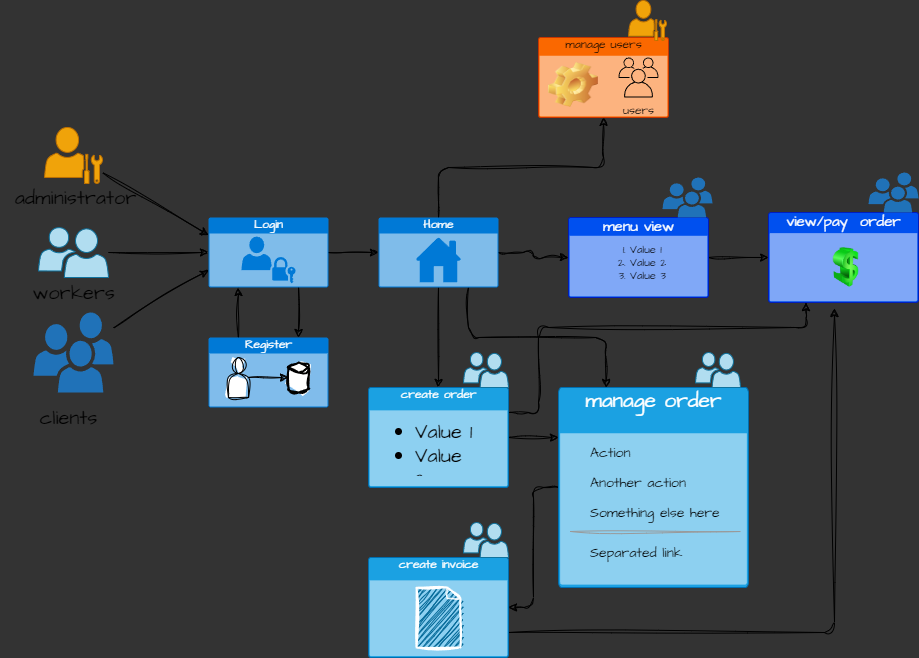

The diagram above was exported from draw.io. Its source (the exported page's mxGraphModel, read from the mxfile embedded in the PNG):
<mxGraphModel dx="1070" dy="787" grid="0" gridSize="10" guides="1" tooltips="1" connect="1" arrows="1" fold="1" page="1" pageScale="1" pageWidth="850" pageHeight="1100" background="#333333" math="0" shadow="0">
  <root>
    <mxCell id="0" />
    <mxCell id="1" parent="0" />
    <mxCell id="6" style="edgeStyle=none;sketch=1;hachureGap=4;jiggle=2;curveFitting=1;html=1;entryX=0;entryY=0.25;entryDx=0;entryDy=0;entryPerimeter=0;fontFamily=Architects Daughter;fontSource=https%3A%2F%2Ffonts.googleapis.com%2Fcss%3Ffamily%3DArchitects%2BDaughter;fontSize=16;" edge="1" parent="1" source="2" target="5">
      <mxGeometry relative="1" as="geometry" />
    </mxCell>
    <mxCell id="2" value="" style="sketch=0;pointerEvents=1;shadow=0;dashed=0;html=1;strokeColor=#BD7000;fillColor=#f0a30a;labelPosition=center;verticalLabelPosition=bottom;verticalAlign=top;outlineConnect=0;align=center;shape=mxgraph.office.users.administrator;hachureGap=4;jiggle=2;curveFitting=1;fontFamily=Architects Daughter;fontSource=https%3A%2F%2Ffonts.googleapis.com%2Fcss%3Ffamily%3DArchitects%2BDaughter;fontSize=20;fontColor=#000000;" vertex="1" parent="1">
      <mxGeometry x="46" y="170" width="58" height="56" as="geometry" />
    </mxCell>
    <mxCell id="8" style="edgeStyle=none;sketch=1;hachureGap=4;jiggle=2;curveFitting=1;html=1;entryX=0;entryY=0.5;entryDx=0;entryDy=0;entryPerimeter=0;fontFamily=Architects Daughter;fontSource=https%3A%2F%2Ffonts.googleapis.com%2Fcss%3Ffamily%3DArchitects%2BDaughter;fontSize=16;" edge="1" parent="1" source="3" target="5">
      <mxGeometry relative="1" as="geometry" />
    </mxCell>
    <mxCell id="3" value="" style="sketch=0;pointerEvents=1;shadow=0;dashed=0;html=1;strokeColor=#10739e;labelPosition=center;verticalLabelPosition=bottom;verticalAlign=top;align=center;fillColor=#b1ddf0;shape=mxgraph.mscae.intune.user_group;hachureGap=4;jiggle=2;curveFitting=1;fontFamily=Architects Daughter;fontSource=https%3A%2F%2Ffonts.googleapis.com%2Fcss%3Ffamily%3DArchitects%2BDaughter;fontSize=20;" vertex="1" parent="1">
      <mxGeometry x="40" y="270" width="70" height="50" as="geometry" />
    </mxCell>
    <mxCell id="7" style="edgeStyle=none;sketch=1;hachureGap=4;jiggle=2;curveFitting=1;html=1;entryX=0;entryY=0.75;entryDx=0;entryDy=0;entryPerimeter=0;fontFamily=Architects Daughter;fontSource=https%3A%2F%2Ffonts.googleapis.com%2Fcss%3Ffamily%3DArchitects%2BDaughter;fontSize=16;" edge="1" parent="1" source="4" target="5">
      <mxGeometry relative="1" as="geometry" />
    </mxCell>
    <mxCell id="4" value="" style="sketch=0;pointerEvents=1;shadow=0;dashed=0;html=1;strokeColor=none;labelPosition=center;verticalLabelPosition=bottom;verticalAlign=top;outlineConnect=0;align=center;shape=mxgraph.office.users.users;fillColor=#2072B8;hachureGap=4;jiggle=2;curveFitting=1;fontFamily=Architects Daughter;fontSource=https%3A%2F%2Ffonts.googleapis.com%2Fcss%3Ffamily%3DArchitects%2BDaughter;fontSize=20;" vertex="1" parent="1">
      <mxGeometry x="35" y="355" width="80" height="80" as="geometry" />
    </mxCell>
    <mxCell id="14" style="edgeStyle=none;sketch=1;hachureGap=4;jiggle=2;curveFitting=1;html=1;exitX=0.75;exitY=1;exitDx=0;exitDy=0;exitPerimeter=0;entryX=0.75;entryY=0;entryDx=0;entryDy=0;entryPerimeter=0;fontFamily=Architects Daughter;fontSource=https%3A%2F%2Ffonts.googleapis.com%2Fcss%3Ffamily%3DArchitects%2BDaughter;fontSize=16;" edge="1" parent="1" source="5" target="10">
      <mxGeometry relative="1" as="geometry" />
    </mxCell>
    <mxCell id="26" style="edgeStyle=none;sketch=1;hachureGap=4;jiggle=2;curveFitting=1;html=1;entryX=0;entryY=0.5;entryDx=0;entryDy=0;entryPerimeter=0;fontFamily=Architects Daughter;fontSource=https%3A%2F%2Ffonts.googleapis.com%2Fcss%3Ffamily%3DArchitects%2BDaughter;fontSize=16;" edge="1" parent="1" source="5" target="9">
      <mxGeometry relative="1" as="geometry" />
    </mxCell>
    <mxCell id="5" value="Login" style="html=1;strokeColor=none;fillColor=#0079D6;labelPosition=center;verticalLabelPosition=middle;verticalAlign=top;align=center;fontSize=12;outlineConnect=0;spacingTop=-6;fontColor=#FFFFFF;sketch=0;shape=mxgraph.sitemap.login;hachureGap=4;jiggle=2;curveFitting=1;fontFamily=Architects Daughter;fontSource=https%3A%2F%2Ffonts.googleapis.com%2Fcss%3Ffamily%3DArchitects%2BDaughter;" vertex="1" parent="1">
      <mxGeometry x="210" y="260" width="120" height="70" as="geometry" />
    </mxCell>
    <mxCell id="28" style="edgeStyle=orthogonalEdgeStyle;sketch=1;hachureGap=4;jiggle=2;curveFitting=1;html=1;exitX=0.5;exitY=0;exitDx=0;exitDy=0;exitPerimeter=0;entryX=0.5;entryY=1;entryDx=0;entryDy=0;entryPerimeter=0;fontFamily=Architects Daughter;fontSource=https%3A%2F%2Ffonts.googleapis.com%2Fcss%3Ffamily%3DArchitects%2BDaughter;fontSize=16;" edge="1" parent="1" source="9" target="16">
      <mxGeometry relative="1" as="geometry" />
    </mxCell>
    <mxCell id="36" style="edgeStyle=orthogonalEdgeStyle;sketch=1;hachureGap=4;jiggle=2;curveFitting=1;html=1;exitX=0.5;exitY=1;exitDx=0;exitDy=0;exitPerimeter=0;fontFamily=Architects Daughter;fontSource=https%3A%2F%2Ffonts.googleapis.com%2Fcss%3Ffamily%3DArchitects%2BDaughter;fontSize=16;" edge="1" parent="1" source="9" target="33">
      <mxGeometry relative="1" as="geometry" />
    </mxCell>
    <mxCell id="70" style="edgeStyle=orthogonalEdgeStyle;sketch=1;hachureGap=4;jiggle=2;curveFitting=1;html=1;fontFamily=Architects Daughter;fontSource=https%3A%2F%2Ffonts.googleapis.com%2Fcss%3Ffamily%3DArchitects%2BDaughter;fontSize=11;" edge="1" parent="1" source="9" target="29">
      <mxGeometry relative="1" as="geometry" />
    </mxCell>
    <mxCell id="75" style="edgeStyle=orthogonalEdgeStyle;sketch=1;hachureGap=4;jiggle=2;curveFitting=1;html=1;exitX=0.75;exitY=1;exitDx=0;exitDy=0;exitPerimeter=0;entryX=0.25;entryY=0;entryDx=0;entryDy=0;entryPerimeter=0;fontFamily=Architects Daughter;fontSource=https%3A%2F%2Ffonts.googleapis.com%2Fcss%3Ffamily%3DArchitects%2BDaughter;fontSize=15;" edge="1" parent="1" source="9" target="39">
      <mxGeometry relative="1" as="geometry" />
    </mxCell>
    <mxCell id="9" value="Home" style="html=1;strokeColor=none;fillColor=#0079D6;labelPosition=center;verticalLabelPosition=middle;verticalAlign=top;align=center;fontSize=12;outlineConnect=0;spacingTop=-6;fontColor=#FFFFFF;sketch=0;shape=mxgraph.sitemap.home;hachureGap=4;jiggle=2;curveFitting=1;fontFamily=Architects Daughter;fontSource=https%3A%2F%2Ffonts.googleapis.com%2Fcss%3Ffamily%3DArchitects%2BDaughter;" vertex="1" parent="1">
      <mxGeometry x="380" y="260" width="120" height="70" as="geometry" />
    </mxCell>
    <mxCell id="15" style="edgeStyle=none;sketch=1;hachureGap=4;jiggle=2;curveFitting=1;html=1;exitX=0.25;exitY=0;exitDx=0;exitDy=0;exitPerimeter=0;entryX=0.25;entryY=1;entryDx=0;entryDy=0;entryPerimeter=0;fontFamily=Architects Daughter;fontSource=https%3A%2F%2Ffonts.googleapis.com%2Fcss%3Ffamily%3DArchitects%2BDaughter;fontSize=16;" edge="1" parent="1" source="10" target="5">
      <mxGeometry relative="1" as="geometry" />
    </mxCell>
    <mxCell id="10" value="Register" style="html=1;strokeColor=none;fillColor=#0079D6;labelPosition=center;verticalLabelPosition=middle;verticalAlign=top;align=center;fontSize=12;outlineConnect=0;spacingTop=-6;fontColor=#FFFFFF;sketch=0;shape=mxgraph.sitemap.page;hachureGap=4;jiggle=2;curveFitting=1;fontFamily=Architects Daughter;fontSource=https%3A%2F%2Ffonts.googleapis.com%2Fcss%3Ffamily%3DArchitects%2BDaughter;" vertex="1" parent="1">
      <mxGeometry x="210" y="380" width="120" height="70" as="geometry" />
    </mxCell>
    <mxCell id="11" value="" style="strokeWidth=2;html=1;shape=mxgraph.flowchart.database;whiteSpace=wrap;sketch=1;hachureGap=4;jiggle=2;curveFitting=1;fontFamily=Architects Daughter;fontSource=https%3A%2F%2Ffonts.googleapis.com%2Fcss%3Ffamily%3DArchitects%2BDaughter;fontSize=20;" vertex="1" parent="1">
      <mxGeometry x="290" y="405" width="20" height="30" as="geometry" />
    </mxCell>
    <mxCell id="13" style="edgeStyle=none;sketch=1;hachureGap=4;jiggle=2;curveFitting=1;html=1;fontFamily=Architects Daughter;fontSource=https%3A%2F%2Ffonts.googleapis.com%2Fcss%3Ffamily%3DArchitects%2BDaughter;fontSize=16;" edge="1" parent="1" source="12" target="11">
      <mxGeometry relative="1" as="geometry" />
    </mxCell>
    <mxCell id="12" value="" style="shape=actor;whiteSpace=wrap;html=1;sketch=1;hachureGap=4;jiggle=2;curveFitting=1;fontFamily=Architects Daughter;fontSource=https%3A%2F%2Ffonts.googleapis.com%2Fcss%3Ffamily%3DArchitects%2BDaughter;fontSize=20;" vertex="1" parent="1">
      <mxGeometry x="230" y="400" width="20" height="40" as="geometry" />
    </mxCell>
    <mxCell id="16" value="manage users" style="html=1;strokeColor=#C73500;fillColor=#fa6800;labelPosition=center;verticalLabelPosition=middle;verticalAlign=top;align=center;fontSize=12;outlineConnect=0;spacingTop=-6;fontColor=#000000;sketch=0;shape=mxgraph.sitemap.page;hachureGap=4;jiggle=2;curveFitting=1;fontFamily=Architects Daughter;fontSource=https%3A%2F%2Ffonts.googleapis.com%2Fcss%3Ffamily%3DArchitects%2BDaughter;" vertex="1" parent="1">
      <mxGeometry x="540" y="80" width="130" height="80" as="geometry" />
    </mxCell>
    <mxCell id="19" style="edgeStyle=none;sketch=1;hachureGap=4;jiggle=2;curveFitting=1;html=1;fontFamily=Architects Daughter;fontSource=https%3A%2F%2Ffonts.googleapis.com%2Fcss%3Ffamily%3DArchitects%2BDaughter;fontSize=16;startArrow=none;" edge="1" parent="1" source="20">
      <mxGeometry relative="1" as="geometry">
        <mxPoint x="620" y="120" as="targetPoint" />
      </mxGeometry>
    </mxCell>
    <mxCell id="17" value="" style="shape=image;html=1;verticalLabelPosition=bottom;verticalAlign=top;imageAspect=0;image=img/clipart/Gear_128x128.png;sketch=1;hachureGap=4;jiggle=2;curveFitting=1;fontFamily=Architects Daughter;fontSource=https%3A%2F%2Ffonts.googleapis.com%2Fcss%3Ffamily%3DArchitects%2BDaughter;fontSize=20;" vertex="1" parent="1">
      <mxGeometry x="550" y="105" width="50" height="45" as="geometry" />
    </mxCell>
    <mxCell id="20" value="users" style="sketch=0;outlineConnect=0;dashed=0;verticalLabelPosition=bottom;verticalAlign=top;align=center;html=1;fontSize=12;fontStyle=0;aspect=fixed;shape=mxgraph.aws4.illustration_users;pointerEvents=1;hachureGap=4;jiggle=2;curveFitting=1;fontFamily=Architects Daughter;fontSource=https%3A%2F%2Ffonts.googleapis.com%2Fcss%3Ffamily%3DArchitects%2BDaughter;fillColor=#000000;" vertex="1" parent="1">
      <mxGeometry x="620" y="100" width="40" height="40" as="geometry" />
    </mxCell>
    <mxCell id="22" value="" style="sketch=0;pointerEvents=1;shadow=0;dashed=0;html=1;strokeColor=#BD7000;fillColor=#f0a30a;labelPosition=center;verticalLabelPosition=bottom;verticalAlign=top;outlineConnect=0;align=center;shape=mxgraph.office.users.administrator;hachureGap=4;jiggle=2;curveFitting=1;fontFamily=Architects Daughter;fontSource=https%3A%2F%2Ffonts.googleapis.com%2Fcss%3Ffamily%3DArchitects%2BDaughter;fontSize=20;fontColor=#000000;" vertex="1" parent="1">
      <mxGeometry x="630" y="43" width="38" height="40" as="geometry" />
    </mxCell>
    <mxCell id="23" value="administrator" style="text;html=1;align=center;verticalAlign=middle;resizable=0;points=[];autosize=1;strokeColor=none;fillColor=none;fontSize=20;fontFamily=Architects Daughter;sketch=1;hachureGap=4;jiggle=2;curveFitting=1;fontSource=https%3A%2F%2Ffonts.googleapis.com%2Fcss%3Ffamily%3DArchitects%2BDaughter;" vertex="1" parent="1">
      <mxGeometry x="2" y="220" width="150" height="40" as="geometry" />
    </mxCell>
    <mxCell id="24" value="workers" style="text;html=1;align=center;verticalAlign=middle;resizable=0;points=[];autosize=1;strokeColor=none;fillColor=none;fontSize=20;fontFamily=Architects Daughter;sketch=1;hachureGap=4;jiggle=2;curveFitting=1;fontSource=https%3A%2F%2Ffonts.googleapis.com%2Fcss%3Ffamily%3DArchitects%2BDaughter;" vertex="1" parent="1">
      <mxGeometry x="20" y="315" width="110" height="40" as="geometry" />
    </mxCell>
    <mxCell id="25" value="clients" style="text;html=1;align=center;verticalAlign=middle;resizable=0;points=[];autosize=1;strokeColor=none;fillColor=none;fontSize=20;fontFamily=Architects Daughter;sketch=1;hachureGap=4;jiggle=2;curveFitting=1;fontSource=https%3A%2F%2Ffonts.googleapis.com%2Fcss%3Ffamily%3DArchitects%2BDaughter;" vertex="1" parent="1">
      <mxGeometry x="30" y="440" width="80" height="40" as="geometry" />
    </mxCell>
    <mxCell id="74" style="edgeStyle=orthogonalEdgeStyle;sketch=1;hachureGap=4;jiggle=2;curveFitting=1;html=1;exitX=1;exitY=0.5;exitDx=0;exitDy=0;exitPerimeter=0;entryX=0;entryY=0.5;entryDx=0;entryDy=0;entryPerimeter=0;fontFamily=Architects Daughter;fontSource=https%3A%2F%2Ffonts.googleapis.com%2Fcss%3Ffamily%3DArchitects%2BDaughter;fontSize=15;" edge="1" parent="1" source="29" target="68">
      <mxGeometry relative="1" as="geometry" />
    </mxCell>
    <mxCell id="29" value="&lt;font style=&quot;font-size: 15px;&quot;&gt;menu view&lt;/font&gt;" style="html=1;strokeColor=#001DBC;fillColor=#0050ef;labelPosition=center;verticalLabelPosition=middle;verticalAlign=top;align=center;fontSize=12;outlineConnect=0;spacingTop=-6;fontColor=#ffffff;sketch=0;shape=mxgraph.sitemap.page;hachureGap=4;jiggle=2;curveFitting=1;fontFamily=Architects Daughter;fontSource=https%3A%2F%2Ffonts.googleapis.com%2Fcss%3Ffamily%3DArchitects%2BDaughter;" vertex="1" parent="1">
      <mxGeometry x="570" y="260" width="140" height="80" as="geometry" />
    </mxCell>
    <mxCell id="30" value="&lt;ol style=&quot;font-size: 11px;&quot;&gt;&lt;li&gt;Value 1&lt;/li&gt;&lt;li&gt;Value 2&lt;/li&gt;&lt;li&gt;Value 3&lt;/li&gt;&lt;/ol&gt;" style="text;strokeColor=none;fillColor=none;html=1;whiteSpace=wrap;verticalAlign=middle;overflow=hidden;sketch=1;hachureGap=4;jiggle=2;curveFitting=1;fontFamily=Architects Daughter;fontSource=https%3A%2F%2Ffonts.googleapis.com%2Fcss%3Ffamily%3DArchitects%2BDaughter;fontSize=20;" vertex="1" parent="1">
      <mxGeometry x="590" y="265" width="100" height="80" as="geometry" />
    </mxCell>
    <mxCell id="32" value="" style="sketch=0;pointerEvents=1;shadow=0;dashed=0;html=1;strokeColor=none;labelPosition=center;verticalLabelPosition=bottom;verticalAlign=top;outlineConnect=0;align=center;shape=mxgraph.office.users.users;fillColor=#2072B8;hachureGap=4;jiggle=2;curveFitting=1;fontFamily=Architects Daughter;fontSource=https%3A%2F%2Ffonts.googleapis.com%2Fcss%3Ffamily%3DArchitects%2BDaughter;fontSize=20;" vertex="1" parent="1">
      <mxGeometry x="664" y="220" width="50" height="40" as="geometry" />
    </mxCell>
    <mxCell id="63" style="edgeStyle=orthogonalEdgeStyle;sketch=1;hachureGap=4;jiggle=2;curveFitting=1;html=1;exitX=1;exitY=0.5;exitDx=0;exitDy=0;exitPerimeter=0;entryX=0;entryY=0.25;entryDx=0;entryDy=0;entryPerimeter=0;fontFamily=Architects Daughter;fontSource=https%3A%2F%2Ffonts.googleapis.com%2Fcss%3Ffamily%3DArchitects%2BDaughter;fontSize=21;" edge="1" parent="1" source="33" target="39">
      <mxGeometry relative="1" as="geometry" />
    </mxCell>
    <mxCell id="76" style="edgeStyle=orthogonalEdgeStyle;sketch=1;hachureGap=4;jiggle=2;curveFitting=1;html=1;exitX=1;exitY=0.25;exitDx=0;exitDy=0;exitPerimeter=0;entryX=0.25;entryY=1;entryDx=0;entryDy=0;entryPerimeter=0;fontFamily=Architects Daughter;fontSource=https%3A%2F%2Ffonts.googleapis.com%2Fcss%3Ffamily%3DArchitects%2BDaughter;fontSize=15;" edge="1" parent="1" source="33" target="68">
      <mxGeometry relative="1" as="geometry">
        <Array as="points">
          <mxPoint x="540" y="455" />
          <mxPoint x="540" y="370" />
          <mxPoint x="808" y="370" />
        </Array>
      </mxGeometry>
    </mxCell>
    <mxCell id="33" value="create order" style="html=1;strokeColor=#006EAF;fillColor=#1ba1e2;labelPosition=center;verticalLabelPosition=middle;verticalAlign=top;align=center;fontSize=12;outlineConnect=0;spacingTop=-6;fontColor=#ffffff;sketch=0;shape=mxgraph.sitemap.page;hachureGap=4;jiggle=2;curveFitting=1;fontFamily=Architects Daughter;fontSource=https%3A%2F%2Ffonts.googleapis.com%2Fcss%3Ffamily%3DArchitects%2BDaughter;" vertex="1" parent="1">
      <mxGeometry x="370" y="430" width="140" height="100" as="geometry" />
    </mxCell>
    <mxCell id="37" value="" style="sketch=0;pointerEvents=1;shadow=0;dashed=0;html=1;strokeColor=#10739e;labelPosition=center;verticalLabelPosition=bottom;verticalAlign=top;align=center;fillColor=#b1ddf0;shape=mxgraph.mscae.intune.user_group;hachureGap=4;jiggle=2;curveFitting=1;fontFamily=Architects Daughter;fontSource=https%3A%2F%2Ffonts.googleapis.com%2Fcss%3Ffamily%3DArchitects%2BDaughter;fontSize=20;" vertex="1" parent="1">
      <mxGeometry x="465" y="395" width="45" height="35" as="geometry" />
    </mxCell>
    <mxCell id="38" value="&lt;ul&gt;&lt;li&gt;Value 1&lt;/li&gt;&lt;li&gt;Value 2&lt;/li&gt;&lt;li&gt;Value 3&lt;/li&gt;&lt;/ul&gt;" style="text;strokeColor=none;fillColor=none;html=1;whiteSpace=wrap;verticalAlign=middle;overflow=hidden;sketch=1;hachureGap=4;jiggle=2;curveFitting=1;fontFamily=Architects Daughter;fontSource=https%3A%2F%2Ffonts.googleapis.com%2Fcss%3Ffamily%3DArchitects%2BDaughter;fontSize=20;" vertex="1" parent="1">
      <mxGeometry x="375" y="440" width="100" height="80" as="geometry" />
    </mxCell>
    <mxCell id="67" style="edgeStyle=orthogonalEdgeStyle;sketch=1;hachureGap=4;jiggle=2;curveFitting=1;html=1;fontFamily=Architects Daughter;fontSource=https%3A%2F%2Ffonts.googleapis.com%2Fcss%3Ffamily%3DArchitects%2BDaughter;fontSize=21;" edge="1" parent="1" source="39" target="64">
      <mxGeometry relative="1" as="geometry" />
    </mxCell>
    <mxCell id="39" value="&lt;font style=&quot;font-size: 21px;&quot;&gt;manage order&lt;/font&gt;" style="html=1;strokeColor=#006EAF;fillColor=#1ba1e2;labelPosition=center;verticalLabelPosition=middle;verticalAlign=top;align=center;fontSize=12;outlineConnect=0;spacingTop=-6;fontColor=#ffffff;sketch=0;shape=mxgraph.sitemap.page;hachureGap=4;jiggle=2;curveFitting=1;fontFamily=Architects Daughter;fontSource=https%3A%2F%2Ffonts.googleapis.com%2Fcss%3Ffamily%3DArchitects%2BDaughter;" vertex="1" parent="1">
      <mxGeometry x="560" y="430" width="190" height="200" as="geometry" />
    </mxCell>
    <mxCell id="41" value="" style="sketch=0;pointerEvents=1;shadow=0;dashed=0;html=1;strokeColor=#10739e;labelPosition=center;verticalLabelPosition=bottom;verticalAlign=top;align=center;fillColor=#b1ddf0;shape=mxgraph.mscae.intune.user_group;hachureGap=4;jiggle=2;curveFitting=1;fontFamily=Architects Daughter;fontSource=https%3A%2F%2Ffonts.googleapis.com%2Fcss%3Ffamily%3DArchitects%2BDaughter;fontSize=20;" vertex="1" parent="1">
      <mxGeometry x="697" y="395" width="45" height="35" as="geometry" />
    </mxCell>
    <mxCell id="55" value="" style="html=1;shadow=0;dashed=0;shape=mxgraph.bootstrap.rrect;rSize=5;fillColor=#ffffff;strokeColor=#999999;sketch=1;hachureGap=4;jiggle=2;curveFitting=1;fontFamily=Architects Daughter;fontSource=https%3A%2F%2Ffonts.googleapis.com%2Fcss%3Ffamily%3DArchitects%2BDaughter;fontSize=20;" vertex="1" parent="1">
      <mxGeometry x="572" y="469" width="170" height="150" as="geometry" />
    </mxCell>
    <mxCell id="56" value="Action" style="fillColor=none;strokeColor=none;align=left;spacing=20;fontSize=14;sketch=1;hachureGap=4;jiggle=2;curveFitting=1;fontFamily=Architects Daughter;fontSource=https%3A%2F%2Ffonts.googleapis.com%2Fcss%3Ffamily%3DArchitects%2BDaughter;" vertex="1" parent="55">
      <mxGeometry width="170" height="30" relative="1" as="geometry">
        <mxPoint y="10" as="offset" />
      </mxGeometry>
    </mxCell>
    <mxCell id="57" value="Another action" style="fillColor=none;strokeColor=none;align=left;spacing=20;fontSize=14;sketch=1;hachureGap=4;jiggle=2;curveFitting=1;fontFamily=Architects Daughter;fontSource=https%3A%2F%2Ffonts.googleapis.com%2Fcss%3Ffamily%3DArchitects%2BDaughter;" vertex="1" parent="55">
      <mxGeometry width="170" height="30" relative="1" as="geometry">
        <mxPoint y="40" as="offset" />
      </mxGeometry>
    </mxCell>
    <mxCell id="58" value="Something else here" style="fillColor=none;strokeColor=none;align=left;spacing=20;fontSize=14;sketch=1;hachureGap=4;jiggle=2;curveFitting=1;fontFamily=Architects Daughter;fontSource=https%3A%2F%2Ffonts.googleapis.com%2Fcss%3Ffamily%3DArchitects%2BDaughter;" vertex="1" parent="55">
      <mxGeometry width="170" height="30" relative="1" as="geometry">
        <mxPoint y="70" as="offset" />
      </mxGeometry>
    </mxCell>
    <mxCell id="59" value="" style="shape=line;strokeColor=#999999;perimeter=none;resizeWidth=1;sketch=1;hachureGap=4;jiggle=2;curveFitting=1;fontFamily=Architects Daughter;fontSource=https%3A%2F%2Ffonts.googleapis.com%2Fcss%3Ffamily%3DArchitects%2BDaughter;fontSize=20;fillColor=#000000;" vertex="1" parent="55">
      <mxGeometry width="170" height="10" relative="1" as="geometry">
        <mxPoint y="100" as="offset" />
      </mxGeometry>
    </mxCell>
    <mxCell id="60" value="Separated link" style="fillColor=none;strokeColor=none;align=left;spacing=20;fontSize=14;sketch=1;hachureGap=4;jiggle=2;curveFitting=1;fontFamily=Architects Daughter;fontSource=https%3A%2F%2Ffonts.googleapis.com%2Fcss%3Ffamily%3DArchitects%2BDaughter;" vertex="1" parent="55">
      <mxGeometry width="170" height="30" relative="1" as="geometry">
        <mxPoint y="110" as="offset" />
      </mxGeometry>
    </mxCell>
    <mxCell id="73" style="edgeStyle=orthogonalEdgeStyle;sketch=1;hachureGap=4;jiggle=2;curveFitting=1;html=1;exitX=1;exitY=0.75;exitDx=0;exitDy=0;exitPerimeter=0;entryX=0.44;entryY=1.067;entryDx=0;entryDy=0;entryPerimeter=0;fontFamily=Architects Daughter;fontSource=https%3A%2F%2Ffonts.googleapis.com%2Fcss%3Ffamily%3DArchitects%2BDaughter;fontSize=15;" edge="1" parent="1" source="64" target="68">
      <mxGeometry relative="1" as="geometry" />
    </mxCell>
    <mxCell id="64" value="create invoice" style="html=1;strokeColor=#006EAF;fillColor=#1ba1e2;labelPosition=center;verticalLabelPosition=middle;verticalAlign=top;align=center;fontSize=12;outlineConnect=0;spacingTop=-6;fontColor=#ffffff;sketch=0;shape=mxgraph.sitemap.page;hachureGap=4;jiggle=2;curveFitting=1;fontFamily=Architects Daughter;fontSource=https%3A%2F%2Ffonts.googleapis.com%2Fcss%3Ffamily%3DArchitects%2BDaughter;" vertex="1" parent="1">
      <mxGeometry x="370" y="600" width="140" height="100" as="geometry" />
    </mxCell>
    <mxCell id="65" value="" style="shape=mxgraph.cisco.misc.page_icon;html=1;pointerEvents=1;dashed=0;fillColor=#036897;strokeColor=#ffffff;strokeWidth=2;verticalLabelPosition=bottom;verticalAlign=top;align=center;outlineConnect=0;sketch=1;hachureGap=4;jiggle=2;curveFitting=1;fontFamily=Architects Daughter;fontSource=https%3A%2F%2Ffonts.googleapis.com%2Fcss%3Ffamily%3DArchitects%2BDaughter;fontSize=21;" vertex="1" parent="1">
      <mxGeometry x="418" y="630" width="44" height="60" as="geometry" />
    </mxCell>
    <mxCell id="66" value="" style="sketch=0;pointerEvents=1;shadow=0;dashed=0;html=1;strokeColor=#10739e;labelPosition=center;verticalLabelPosition=bottom;verticalAlign=top;align=center;fillColor=#b1ddf0;shape=mxgraph.mscae.intune.user_group;hachureGap=4;jiggle=2;curveFitting=1;fontFamily=Architects Daughter;fontSource=https%3A%2F%2Ffonts.googleapis.com%2Fcss%3Ffamily%3DArchitects%2BDaughter;fontSize=20;" vertex="1" parent="1">
      <mxGeometry x="465" y="565" width="45" height="35" as="geometry" />
    </mxCell>
    <mxCell id="68" value="&lt;font style=&quot;font-size: 15px;&quot;&gt;view/pay&amp;nbsp; order&lt;/font&gt;" style="html=1;strokeColor=#001DBC;fillColor=#0050ef;labelPosition=center;verticalLabelPosition=middle;verticalAlign=top;align=center;fontSize=12;outlineConnect=0;spacingTop=-6;fontColor=#ffffff;sketch=0;shape=mxgraph.sitemap.page;hachureGap=4;jiggle=2;curveFitting=1;fontFamily=Architects Daughter;fontSource=https%3A%2F%2Ffonts.googleapis.com%2Fcss%3Ffamily%3DArchitects%2BDaughter;" vertex="1" parent="1">
      <mxGeometry x="770" y="255" width="150" height="90" as="geometry" />
    </mxCell>
    <mxCell id="69" value="" style="sketch=0;pointerEvents=1;shadow=0;dashed=0;html=1;strokeColor=none;labelPosition=center;verticalLabelPosition=bottom;verticalAlign=top;outlineConnect=0;align=center;shape=mxgraph.office.users.users;fillColor=#2072B8;hachureGap=4;jiggle=2;curveFitting=1;fontFamily=Architects Daughter;fontSource=https%3A%2F%2Ffonts.googleapis.com%2Fcss%3Ffamily%3DArchitects%2BDaughter;fontSize=20;" vertex="1" parent="1">
      <mxGeometry x="870" y="215" width="50" height="40" as="geometry" />
    </mxCell>
    <mxCell id="71" value="" style="image;html=1;image=img/lib/clip_art/finance/Dollar_128x128.png;sketch=1;hachureGap=4;jiggle=2;curveFitting=1;strokeColor=#6B3C02;fontFamily=Architects Daughter;fontSource=https%3A%2F%2Ffonts.googleapis.com%2Fcss%3Ffamily%3DArchitects%2BDaughter;fontSize=15;fillColor=#000000;" vertex="1" parent="1">
      <mxGeometry x="815" y="290" width="65" height="40" as="geometry" />
    </mxCell>
  </root>
</mxGraphModel>